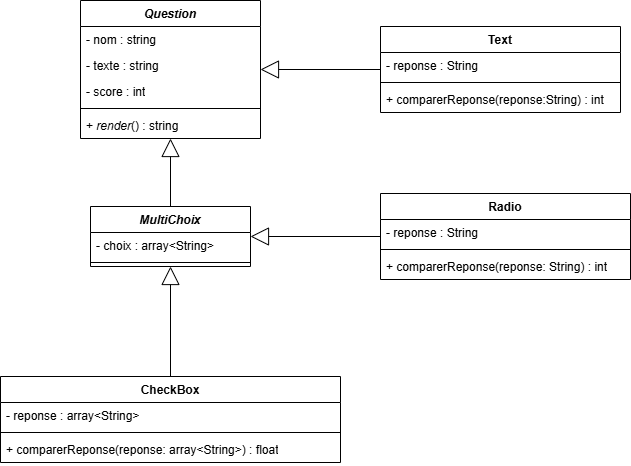

The diagram above was exported from draw.io. Its source (the exported page's mxGraphModel, read from the mxfile embedded in the PNG):
<mxGraphModel dx="1434" dy="780" grid="1" gridSize="10" guides="1" tooltips="1" connect="1" arrows="1" fold="1" page="1" pageScale="1" pageWidth="827" pageHeight="1169" math="0" shadow="0">
  <root>
    <mxCell id="0" />
    <mxCell id="1" parent="0" />
    <mxCell id="KspGJvLvqq1kVGwdFWMp-1" value="&lt;i&gt;Question&lt;/i&gt;" style="swimlane;fontStyle=1;align=center;verticalAlign=top;childLayout=stackLayout;horizontal=1;startSize=26;horizontalStack=0;resizeParent=1;resizeParentMax=0;resizeLast=0;collapsible=1;marginBottom=0;whiteSpace=wrap;html=1;" parent="1" vertex="1">
      <mxGeometry x="130" y="284" width="180" height="138" as="geometry" />
    </mxCell>
    <mxCell id="KspGJvLvqq1kVGwdFWMp-25" value="- nom : string" style="text;strokeColor=none;fillColor=none;align=left;verticalAlign=top;spacingLeft=4;spacingRight=4;overflow=hidden;rotatable=0;points=[[0,0.5],[1,0.5]];portConstraint=eastwest;whiteSpace=wrap;html=1;" parent="KspGJvLvqq1kVGwdFWMp-1" vertex="1">
      <mxGeometry y="26" width="180" height="26" as="geometry" />
    </mxCell>
    <mxCell id="KspGJvLvqq1kVGwdFWMp-26" value="- texte : string" style="text;strokeColor=none;fillColor=none;align=left;verticalAlign=top;spacingLeft=4;spacingRight=4;overflow=hidden;rotatable=0;points=[[0,0.5],[1,0.5]];portConstraint=eastwest;whiteSpace=wrap;html=1;" parent="KspGJvLvqq1kVGwdFWMp-1" vertex="1">
      <mxGeometry y="52" width="180" height="26" as="geometry" />
    </mxCell>
    <mxCell id="KspGJvLvqq1kVGwdFWMp-2" value="- score : int" style="text;strokeColor=none;fillColor=none;align=left;verticalAlign=top;spacingLeft=4;spacingRight=4;overflow=hidden;rotatable=0;points=[[0,0.5],[1,0.5]];portConstraint=eastwest;whiteSpace=wrap;html=1;" parent="KspGJvLvqq1kVGwdFWMp-1" vertex="1">
      <mxGeometry y="78" width="180" height="26" as="geometry" />
    </mxCell>
    <mxCell id="KspGJvLvqq1kVGwdFWMp-3" value="" style="line;strokeWidth=1;fillColor=none;align=left;verticalAlign=middle;spacingTop=-1;spacingLeft=3;spacingRight=3;rotatable=0;labelPosition=right;points=[];portConstraint=eastwest;strokeColor=inherit;" parent="KspGJvLvqq1kVGwdFWMp-1" vertex="1">
      <mxGeometry y="104" width="180" height="8" as="geometry" />
    </mxCell>
    <mxCell id="ZMDQl-i0m6DEOnOdF63z-1" value="+ &lt;i&gt;render&lt;/i&gt;() : string" style="text;strokeColor=none;fillColor=none;align=left;verticalAlign=top;spacingLeft=4;spacingRight=4;overflow=hidden;rotatable=0;points=[[0,0.5],[1,0.5]];portConstraint=eastwest;whiteSpace=wrap;html=1;" parent="KspGJvLvqq1kVGwdFWMp-1" vertex="1">
      <mxGeometry y="112" width="180" height="26" as="geometry" />
    </mxCell>
    <mxCell id="KspGJvLvqq1kVGwdFWMp-5" value="Text" style="swimlane;fontStyle=1;align=center;verticalAlign=top;childLayout=stackLayout;horizontal=1;startSize=26;horizontalStack=0;resizeParent=1;resizeParentMax=0;resizeLast=0;collapsible=1;marginBottom=0;whiteSpace=wrap;html=1;" parent="1" vertex="1">
      <mxGeometry x="430" y="310" width="240" height="86" as="geometry" />
    </mxCell>
    <mxCell id="KspGJvLvqq1kVGwdFWMp-6" value="- reponse : String" style="text;strokeColor=none;fillColor=none;align=left;verticalAlign=top;spacingLeft=4;spacingRight=4;overflow=hidden;rotatable=0;points=[[0,0.5],[1,0.5]];portConstraint=eastwest;whiteSpace=wrap;html=1;" parent="KspGJvLvqq1kVGwdFWMp-5" vertex="1">
      <mxGeometry y="26" width="240" height="26" as="geometry" />
    </mxCell>
    <mxCell id="KspGJvLvqq1kVGwdFWMp-7" value="" style="line;strokeWidth=1;fillColor=none;align=left;verticalAlign=middle;spacingTop=-1;spacingLeft=3;spacingRight=3;rotatable=0;labelPosition=right;points=[];portConstraint=eastwest;strokeColor=inherit;" parent="KspGJvLvqq1kVGwdFWMp-5" vertex="1">
      <mxGeometry y="52" width="240" height="8" as="geometry" />
    </mxCell>
    <mxCell id="KspGJvLvqq1kVGwdFWMp-8" value="+&amp;nbsp;comparerReponse(reponse:String) : int" style="text;strokeColor=none;fillColor=none;align=left;verticalAlign=top;spacingLeft=4;spacingRight=4;overflow=hidden;rotatable=0;points=[[0,0.5],[1,0.5]];portConstraint=eastwest;whiteSpace=wrap;html=1;" parent="KspGJvLvqq1kVGwdFWMp-5" vertex="1">
      <mxGeometry y="60" width="240" height="26" as="geometry" />
    </mxCell>
    <mxCell id="KspGJvLvqq1kVGwdFWMp-9" value="&lt;i&gt;MultiChoix&lt;/i&gt;" style="swimlane;fontStyle=1;align=center;verticalAlign=top;childLayout=stackLayout;horizontal=1;startSize=26;horizontalStack=0;resizeParent=1;resizeParentMax=0;resizeLast=0;collapsible=1;marginBottom=0;whiteSpace=wrap;html=1;" parent="1" vertex="1">
      <mxGeometry x="140" y="490" width="160" height="60" as="geometry" />
    </mxCell>
    <mxCell id="KspGJvLvqq1kVGwdFWMp-10" value="- choix : array&amp;lt;String&amp;gt;" style="text;strokeColor=none;fillColor=none;align=left;verticalAlign=top;spacingLeft=4;spacingRight=4;overflow=hidden;rotatable=0;points=[[0,0.5],[1,0.5]];portConstraint=eastwest;whiteSpace=wrap;html=1;" parent="KspGJvLvqq1kVGwdFWMp-9" vertex="1">
      <mxGeometry y="26" width="160" height="26" as="geometry" />
    </mxCell>
    <mxCell id="KspGJvLvqq1kVGwdFWMp-11" value="" style="line;strokeWidth=1;fillColor=none;align=left;verticalAlign=middle;spacingTop=-1;spacingLeft=3;spacingRight=3;rotatable=0;labelPosition=right;points=[];portConstraint=eastwest;strokeColor=inherit;" parent="KspGJvLvqq1kVGwdFWMp-9" vertex="1">
      <mxGeometry y="52" width="160" height="8" as="geometry" />
    </mxCell>
    <mxCell id="KspGJvLvqq1kVGwdFWMp-13" value="Radio" style="swimlane;fontStyle=1;align=center;verticalAlign=top;childLayout=stackLayout;horizontal=1;startSize=26;horizontalStack=0;resizeParent=1;resizeParentMax=0;resizeLast=0;collapsible=1;marginBottom=0;whiteSpace=wrap;html=1;" parent="1" vertex="1">
      <mxGeometry x="430" y="477" width="250" height="86" as="geometry" />
    </mxCell>
    <mxCell id="KspGJvLvqq1kVGwdFWMp-14" value="- reponse : String" style="text;strokeColor=none;fillColor=none;align=left;verticalAlign=top;spacingLeft=4;spacingRight=4;overflow=hidden;rotatable=0;points=[[0,0.5],[1,0.5]];portConstraint=eastwest;whiteSpace=wrap;html=1;" parent="KspGJvLvqq1kVGwdFWMp-13" vertex="1">
      <mxGeometry y="26" width="250" height="26" as="geometry" />
    </mxCell>
    <mxCell id="KspGJvLvqq1kVGwdFWMp-15" value="" style="line;strokeWidth=1;fillColor=none;align=left;verticalAlign=middle;spacingTop=-1;spacingLeft=3;spacingRight=3;rotatable=0;labelPosition=right;points=[];portConstraint=eastwest;strokeColor=inherit;" parent="KspGJvLvqq1kVGwdFWMp-13" vertex="1">
      <mxGeometry y="52" width="250" height="8" as="geometry" />
    </mxCell>
    <mxCell id="KspGJvLvqq1kVGwdFWMp-16" value="+&amp;nbsp;comparerReponse(reponse: String) : int" style="text;strokeColor=none;fillColor=none;align=left;verticalAlign=top;spacingLeft=4;spacingRight=4;overflow=hidden;rotatable=0;points=[[0,0.5],[1,0.5]];portConstraint=eastwest;whiteSpace=wrap;html=1;" parent="KspGJvLvqq1kVGwdFWMp-13" vertex="1">
      <mxGeometry y="60" width="250" height="26" as="geometry" />
    </mxCell>
    <mxCell id="KspGJvLvqq1kVGwdFWMp-17" value="CheckBox" style="swimlane;fontStyle=1;align=center;verticalAlign=top;childLayout=stackLayout;horizontal=1;startSize=26;horizontalStack=0;resizeParent=1;resizeParentMax=0;resizeLast=0;collapsible=1;marginBottom=0;whiteSpace=wrap;html=1;" parent="1" vertex="1">
      <mxGeometry x="50" y="660" width="340" height="86" as="geometry" />
    </mxCell>
    <mxCell id="KspGJvLvqq1kVGwdFWMp-18" value="- reponse : array&amp;lt;String&amp;gt;" style="text;strokeColor=none;fillColor=none;align=left;verticalAlign=top;spacingLeft=4;spacingRight=4;overflow=hidden;rotatable=0;points=[[0,0.5],[1,0.5]];portConstraint=eastwest;whiteSpace=wrap;html=1;" parent="KspGJvLvqq1kVGwdFWMp-17" vertex="1">
      <mxGeometry y="26" width="340" height="26" as="geometry" />
    </mxCell>
    <mxCell id="KspGJvLvqq1kVGwdFWMp-19" value="" style="line;strokeWidth=1;fillColor=none;align=left;verticalAlign=middle;spacingTop=-1;spacingLeft=3;spacingRight=3;rotatable=0;labelPosition=right;points=[];portConstraint=eastwest;strokeColor=inherit;" parent="KspGJvLvqq1kVGwdFWMp-17" vertex="1">
      <mxGeometry y="52" width="340" height="8" as="geometry" />
    </mxCell>
    <mxCell id="KspGJvLvqq1kVGwdFWMp-20" value="+&amp;nbsp;comparerReponse(reponse: array&amp;lt;String&amp;gt;) : float" style="text;strokeColor=none;fillColor=none;align=left;verticalAlign=top;spacingLeft=4;spacingRight=4;overflow=hidden;rotatable=0;points=[[0,0.5],[1,0.5]];portConstraint=eastwest;whiteSpace=wrap;html=1;" parent="KspGJvLvqq1kVGwdFWMp-17" vertex="1">
      <mxGeometry y="60" width="340" height="26" as="geometry" />
    </mxCell>
    <mxCell id="KspGJvLvqq1kVGwdFWMp-21" value="" style="endArrow=block;endSize=16;endFill=0;html=1;rounded=0;" parent="1" source="KspGJvLvqq1kVGwdFWMp-5" target="KspGJvLvqq1kVGwdFWMp-1" edge="1">
      <mxGeometry width="160" relative="1" as="geometry">
        <mxPoint x="360" y="480" as="sourcePoint" />
        <mxPoint x="330" y="800" as="targetPoint" />
      </mxGeometry>
    </mxCell>
    <mxCell id="KspGJvLvqq1kVGwdFWMp-22" value="" style="endArrow=block;endSize=16;endFill=0;html=1;rounded=0;" parent="1" source="KspGJvLvqq1kVGwdFWMp-9" target="KspGJvLvqq1kVGwdFWMp-1" edge="1">
      <mxGeometry width="160" relative="1" as="geometry">
        <mxPoint x="370" y="490" as="sourcePoint" />
        <mxPoint x="258" y="406" as="targetPoint" />
      </mxGeometry>
    </mxCell>
    <mxCell id="KspGJvLvqq1kVGwdFWMp-23" value="" style="endArrow=block;endSize=16;endFill=0;html=1;rounded=0;" parent="1" source="KspGJvLvqq1kVGwdFWMp-13" target="KspGJvLvqq1kVGwdFWMp-9" edge="1">
      <mxGeometry width="160" relative="1" as="geometry">
        <mxPoint x="406" y="670" as="sourcePoint" />
        <mxPoint x="390" y="576" as="targetPoint" />
      </mxGeometry>
    </mxCell>
    <mxCell id="KspGJvLvqq1kVGwdFWMp-24" value="" style="endArrow=block;endSize=16;endFill=0;html=1;rounded=0;" parent="1" source="KspGJvLvqq1kVGwdFWMp-17" target="KspGJvLvqq1kVGwdFWMp-9" edge="1">
      <mxGeometry width="160" relative="1" as="geometry">
        <mxPoint x="460" y="590" as="sourcePoint" />
        <mxPoint x="320" y="590" as="targetPoint" />
      </mxGeometry>
    </mxCell>
  </root>
</mxGraphModel>